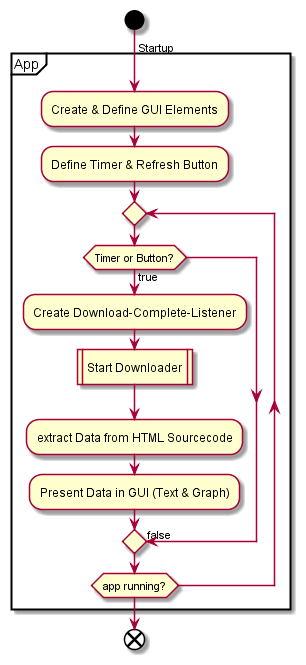

The diagram above was rendered by PlantUML. Its source (embedded in the PNG):
@startuml android_app
start
partition App {
    ->Startup; 
    :Create & Define GUI Elements;
    :Define Timer & Refresh Button;
    repeat
        if (Timer or Button?) then (true)
            :Create Download-Complete-Listener;
            :Start Downloader|
            :extract Data from HTML Sourcecode;
            :Present Data in GUI (Text & Graph);

        else 
            ->false;
        endif
    repeat while (app running?)
}
end

@enduml